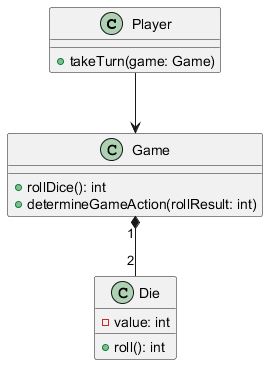

The diagram above was rendered by PlantUML. Its source (embedded in the PNG):
@startuml
class Player {
  + takeTurn(game: Game)
}

class Game {
  + rollDice(): int
  + determineGameAction(rollResult: int)
}

class Die {
  - value: int
  + roll(): int
}

Player --> Game
Game "1" *-- "2" Die
@enduml